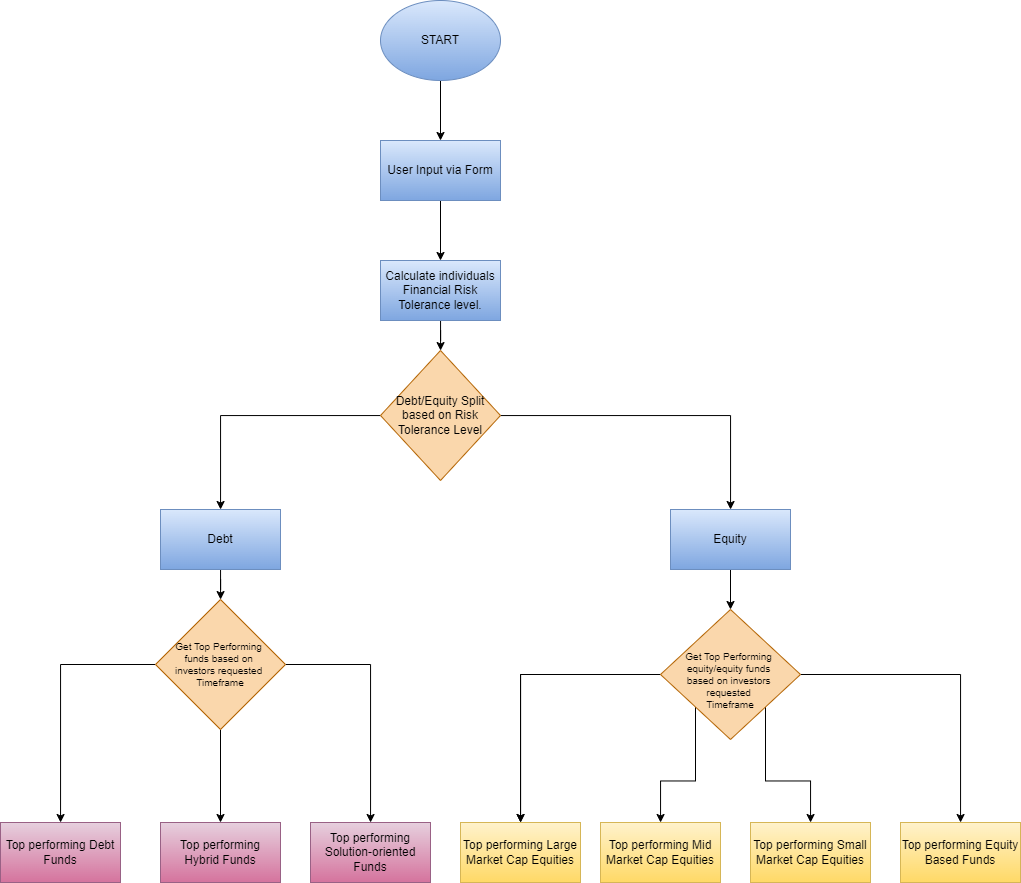

The diagram above was exported from draw.io. Its source (the exported page's mxGraphModel, read from the mxfile embedded in the PNG):
<mxGraphModel dx="2085" dy="1714" grid="1" gridSize="10" guides="1" tooltips="1" connect="1" arrows="1" fold="1" page="1" pageScale="1" pageWidth="850" pageHeight="1100" math="0" shadow="0">
  <root>
    <mxCell id="0" />
    <mxCell id="1" parent="0" />
    <mxCell id="Nw0KSkxvHKz0IpKK4O1M-18" style="edgeStyle=orthogonalEdgeStyle;rounded=0;orthogonalLoop=1;jettySize=auto;html=1;entryX=0.5;entryY=0;entryDx=0;entryDy=0;" edge="1" parent="1" source="Nw0KSkxvHKz0IpKK4O1M-1" target="Nw0KSkxvHKz0IpKK4O1M-2">
      <mxGeometry relative="1" as="geometry" />
    </mxCell>
    <mxCell id="Nw0KSkxvHKz0IpKK4O1M-1" value="START" style="ellipse;whiteSpace=wrap;html=1;fillColor=#dae8fc;strokeColor=#6c8ebf;gradientColor=#7ea6e0;" vertex="1" parent="1">
      <mxGeometry x="310" y="-90" width="120" height="80" as="geometry" />
    </mxCell>
    <mxCell id="Nw0KSkxvHKz0IpKK4O1M-19" style="edgeStyle=orthogonalEdgeStyle;rounded=0;orthogonalLoop=1;jettySize=auto;html=1;" edge="1" parent="1" source="Nw0KSkxvHKz0IpKK4O1M-2" target="Nw0KSkxvHKz0IpKK4O1M-3">
      <mxGeometry relative="1" as="geometry" />
    </mxCell>
    <mxCell id="Nw0KSkxvHKz0IpKK4O1M-2" value="User Input via Form" style="rounded=0;whiteSpace=wrap;html=1;fillColor=#dae8fc;strokeColor=#6c8ebf;gradientColor=#7ea6e0;" vertex="1" parent="1">
      <mxGeometry x="310" y="50" width="120" height="60" as="geometry" />
    </mxCell>
    <mxCell id="Nw0KSkxvHKz0IpKK4O1M-20" style="edgeStyle=orthogonalEdgeStyle;rounded=0;orthogonalLoop=1;jettySize=auto;html=1;" edge="1" parent="1" source="Nw0KSkxvHKz0IpKK4O1M-3" target="Nw0KSkxvHKz0IpKK4O1M-14">
      <mxGeometry relative="1" as="geometry" />
    </mxCell>
    <mxCell id="Nw0KSkxvHKz0IpKK4O1M-3" value="Calculate individuals Financial Risk Tolerance level." style="rounded=0;whiteSpace=wrap;html=1;fillColor=#dae8fc;strokeColor=#6c8ebf;gradientColor=#7ea6e0;" vertex="1" parent="1">
      <mxGeometry x="310" y="170" width="120" height="60" as="geometry" />
    </mxCell>
    <mxCell id="Nw0KSkxvHKz0IpKK4O1M-23" style="edgeStyle=orthogonalEdgeStyle;rounded=0;orthogonalLoop=1;jettySize=auto;html=1;" edge="1" parent="1" source="Nw0KSkxvHKz0IpKK4O1M-4" target="Nw0KSkxvHKz0IpKK4O1M-16">
      <mxGeometry relative="1" as="geometry" />
    </mxCell>
    <mxCell id="Nw0KSkxvHKz0IpKK4O1M-4" value="Debt" style="rounded=0;whiteSpace=wrap;html=1;fillColor=#dae8fc;strokeColor=#6c8ebf;gradientColor=#7ea6e0;" vertex="1" parent="1">
      <mxGeometry x="90" y="419" width="120" height="60" as="geometry" />
    </mxCell>
    <mxCell id="Nw0KSkxvHKz0IpKK4O1M-24" style="edgeStyle=orthogonalEdgeStyle;rounded=0;orthogonalLoop=1;jettySize=auto;html=1;" edge="1" parent="1" source="Nw0KSkxvHKz0IpKK4O1M-5" target="Nw0KSkxvHKz0IpKK4O1M-17">
      <mxGeometry relative="1" as="geometry" />
    </mxCell>
    <mxCell id="Nw0KSkxvHKz0IpKK4O1M-5" value="Equity" style="rounded=0;whiteSpace=wrap;html=1;fillColor=#dae8fc;strokeColor=#6c8ebf;gradientColor=#7ea6e0;" vertex="1" parent="1">
      <mxGeometry x="600" y="419" width="120" height="60" as="geometry" />
    </mxCell>
    <mxCell id="Nw0KSkxvHKz0IpKK4O1M-6" value="Top performing Large Market Cap Equities" style="rounded=0;whiteSpace=wrap;html=1;fillColor=#fff2cc;gradientColor=#ffd966;strokeColor=#d6b656;" vertex="1" parent="1">
      <mxGeometry x="390" y="732" width="120" height="60" as="geometry" />
    </mxCell>
    <mxCell id="Nw0KSkxvHKz0IpKK4O1M-7" value="Top performing Small Market Cap Equities" style="rounded=0;whiteSpace=wrap;html=1;fillColor=#fff2cc;gradientColor=#ffd966;strokeColor=#d6b656;" vertex="1" parent="1">
      <mxGeometry x="680" y="732" width="120" height="60" as="geometry" />
    </mxCell>
    <mxCell id="Nw0KSkxvHKz0IpKK4O1M-8" value="Top performing Mid Market Cap Equities" style="rounded=0;whiteSpace=wrap;html=1;fillColor=#fff2cc;gradientColor=#ffd966;strokeColor=#d6b656;" vertex="1" parent="1">
      <mxGeometry x="530" y="732" width="120" height="60" as="geometry" />
    </mxCell>
    <mxCell id="Nw0KSkxvHKz0IpKK4O1M-9" value="Top performing Solution-oriented Funds" style="rounded=0;whiteSpace=wrap;html=1;fillColor=#e6d0de;gradientColor=#d5739d;strokeColor=#996185;" vertex="1" parent="1">
      <mxGeometry x="240" y="732" width="120" height="60" as="geometry" />
    </mxCell>
    <mxCell id="Nw0KSkxvHKz0IpKK4O1M-10" value="Top performing Hybrid Funds" style="rounded=0;whiteSpace=wrap;html=1;fillColor=#e6d0de;gradientColor=#d5739d;strokeColor=#996185;" vertex="1" parent="1">
      <mxGeometry x="90" y="732" width="120" height="60" as="geometry" />
    </mxCell>
    <mxCell id="Nw0KSkxvHKz0IpKK4O1M-11" value="Top performing Debt Funds" style="rounded=0;whiteSpace=wrap;html=1;fillColor=#e6d0de;gradientColor=#d5739d;strokeColor=#996185;" vertex="1" parent="1">
      <mxGeometry x="-70" y="732" width="120" height="60" as="geometry" />
    </mxCell>
    <mxCell id="Nw0KSkxvHKz0IpKK4O1M-12" value="Top performing Equity Based Funds" style="rounded=0;whiteSpace=wrap;html=1;fillColor=#fff2cc;gradientColor=#ffd966;strokeColor=#d6b656;" vertex="1" parent="1">
      <mxGeometry x="830" y="732" width="120" height="60" as="geometry" />
    </mxCell>
    <mxCell id="Nw0KSkxvHKz0IpKK4O1M-21" style="edgeStyle=orthogonalEdgeStyle;rounded=0;orthogonalLoop=1;jettySize=auto;html=1;" edge="1" parent="1" source="Nw0KSkxvHKz0IpKK4O1M-14" target="Nw0KSkxvHKz0IpKK4O1M-5">
      <mxGeometry relative="1" as="geometry" />
    </mxCell>
    <mxCell id="Nw0KSkxvHKz0IpKK4O1M-22" style="edgeStyle=orthogonalEdgeStyle;rounded=0;orthogonalLoop=1;jettySize=auto;html=1;" edge="1" parent="1" source="Nw0KSkxvHKz0IpKK4O1M-14" target="Nw0KSkxvHKz0IpKK4O1M-4">
      <mxGeometry relative="1" as="geometry" />
    </mxCell>
    <mxCell id="Nw0KSkxvHKz0IpKK4O1M-14" value="Debt/Equity Split based on Risk Tolerance Level" style="rhombus;whiteSpace=wrap;html=1;fillColor=#fad7ac;strokeColor=#b46504;" vertex="1" parent="1">
      <mxGeometry x="310" y="260" width="120" height="130" as="geometry" />
    </mxCell>
    <mxCell id="Nw0KSkxvHKz0IpKK4O1M-25" style="edgeStyle=orthogonalEdgeStyle;rounded=0;orthogonalLoop=1;jettySize=auto;html=1;" edge="1" parent="1" source="Nw0KSkxvHKz0IpKK4O1M-16" target="Nw0KSkxvHKz0IpKK4O1M-11">
      <mxGeometry relative="1" as="geometry" />
    </mxCell>
    <mxCell id="Nw0KSkxvHKz0IpKK4O1M-26" style="edgeStyle=orthogonalEdgeStyle;rounded=0;orthogonalLoop=1;jettySize=auto;html=1;" edge="1" parent="1" source="Nw0KSkxvHKz0IpKK4O1M-16" target="Nw0KSkxvHKz0IpKK4O1M-10">
      <mxGeometry relative="1" as="geometry" />
    </mxCell>
    <mxCell id="Nw0KSkxvHKz0IpKK4O1M-27" style="edgeStyle=orthogonalEdgeStyle;rounded=0;orthogonalLoop=1;jettySize=auto;html=1;exitX=1;exitY=0.5;exitDx=0;exitDy=0;" edge="1" parent="1" source="Nw0KSkxvHKz0IpKK4O1M-16" target="Nw0KSkxvHKz0IpKK4O1M-9">
      <mxGeometry relative="1" as="geometry" />
    </mxCell>
    <mxCell id="Nw0KSkxvHKz0IpKK4O1M-16" value="&lt;div style=&quot;font-size: 10px;&quot;&gt;&lt;span style=&quot;background-color: initial;&quot;&gt;Get Top Performing&amp;nbsp;&lt;/span&gt;&lt;br&gt;&lt;/div&gt;&lt;div style=&quot;font-size: 10px;&quot;&gt;&lt;span style=&quot;background-color: initial;&quot;&gt;&lt;font style=&quot;font-size: 10px;&quot;&gt;funds based on&amp;nbsp;&lt;/font&gt;&lt;/span&gt;&lt;/div&gt;&lt;div style=&quot;font-size: 10px;&quot;&gt;&lt;span style=&quot;background-color: initial;&quot;&gt;&lt;font style=&quot;font-size: 10px;&quot;&gt;investors requested&amp;nbsp;&lt;/font&gt;&lt;/span&gt;&lt;/div&gt;&lt;div style=&quot;font-size: 10px;&quot;&gt;&lt;span style=&quot;background-color: initial;&quot;&gt;&lt;font style=&quot;font-size: 10px;&quot;&gt;Timeframe&lt;/font&gt;&lt;/span&gt;&lt;/div&gt;" style="rhombus;whiteSpace=wrap;html=1;align=center;fillColor=#fad7ac;strokeColor=#b46504;" vertex="1" parent="1">
      <mxGeometry x="85" y="509" width="130" height="130" as="geometry" />
    </mxCell>
    <mxCell id="Nw0KSkxvHKz0IpKK4O1M-28" style="edgeStyle=orthogonalEdgeStyle;rounded=0;orthogonalLoop=1;jettySize=auto;html=1;" edge="1" parent="1" source="Nw0KSkxvHKz0IpKK4O1M-17" target="Nw0KSkxvHKz0IpKK4O1M-6">
      <mxGeometry relative="1" as="geometry" />
    </mxCell>
    <mxCell id="Nw0KSkxvHKz0IpKK4O1M-32" style="edgeStyle=orthogonalEdgeStyle;rounded=0;orthogonalLoop=1;jettySize=auto;html=1;" edge="1" parent="1" source="Nw0KSkxvHKz0IpKK4O1M-17" target="Nw0KSkxvHKz0IpKK4O1M-12">
      <mxGeometry relative="1" as="geometry" />
    </mxCell>
    <mxCell id="Nw0KSkxvHKz0IpKK4O1M-33" style="edgeStyle=orthogonalEdgeStyle;rounded=0;orthogonalLoop=1;jettySize=auto;html=1;exitX=1;exitY=1;exitDx=0;exitDy=0;" edge="1" parent="1" source="Nw0KSkxvHKz0IpKK4O1M-17" target="Nw0KSkxvHKz0IpKK4O1M-7">
      <mxGeometry relative="1" as="geometry" />
    </mxCell>
    <mxCell id="Nw0KSkxvHKz0IpKK4O1M-34" style="edgeStyle=orthogonalEdgeStyle;rounded=0;orthogonalLoop=1;jettySize=auto;html=1;exitX=0;exitY=1;exitDx=0;exitDy=0;" edge="1" parent="1" source="Nw0KSkxvHKz0IpKK4O1M-17" target="Nw0KSkxvHKz0IpKK4O1M-8">
      <mxGeometry relative="1" as="geometry" />
    </mxCell>
    <mxCell id="Nw0KSkxvHKz0IpKK4O1M-35" style="edgeStyle=orthogonalEdgeStyle;rounded=0;orthogonalLoop=1;jettySize=auto;html=1;" edge="1" parent="1" source="Nw0KSkxvHKz0IpKK4O1M-17" target="Nw0KSkxvHKz0IpKK4O1M-6">
      <mxGeometry relative="1" as="geometry" />
    </mxCell>
    <mxCell id="Nw0KSkxvHKz0IpKK4O1M-17" value="&lt;div style=&quot;font-size: 10px;&quot;&gt;&lt;span style=&quot;background-color: initial;&quot;&gt;&lt;font style=&quot;font-size: 10px;&quot;&gt;&lt;br&gt;&lt;/font&gt;&lt;/span&gt;&lt;/div&gt;&lt;div style=&quot;font-size: 10px;&quot;&gt;&lt;span style=&quot;background-color: initial;&quot;&gt;Get Top Performing&amp;nbsp;&lt;/span&gt;&lt;br&gt;&lt;/div&gt;&lt;div style=&quot;font-size: 10px;&quot;&gt;&lt;font style=&quot;font-size: 10px;&quot;&gt;&lt;span style=&quot;background-color: initial;&quot;&gt;&lt;font style=&quot;font-size: 10px;&quot;&gt;equity/equity&amp;nbsp;&lt;/font&gt;&lt;/span&gt;&lt;span style=&quot;background-color: initial;&quot;&gt;funds&amp;nbsp;&lt;/span&gt;&lt;/font&gt;&lt;/div&gt;&lt;div style=&quot;font-size: 10px;&quot;&gt;&lt;font style=&quot;font-size: 10px;&quot;&gt;&lt;span style=&quot;background-color: initial;&quot;&gt;based on&amp;nbsp;&lt;/span&gt;&lt;span style=&quot;background-color: initial;&quot;&gt;investors&amp;nbsp;&lt;/span&gt;&lt;/font&gt;&lt;/div&gt;&lt;div style=&quot;font-size: 10px;&quot;&gt;&lt;font style=&quot;font-size: 10px;&quot;&gt;&lt;span style=&quot;background-color: initial;&quot;&gt;requested&amp;nbsp;&lt;/span&gt;&lt;/font&gt;&lt;/div&gt;&lt;div style=&quot;font-size: 10px;&quot;&gt;&lt;span style=&quot;background-color: initial;&quot;&gt;&lt;font style=&quot;font-size: 10px;&quot;&gt;Timeframe&lt;/font&gt;&lt;/span&gt;&lt;/div&gt;" style="rhombus;whiteSpace=wrap;html=1;align=center;fillColor=#fad7ac;strokeColor=#b46504;" vertex="1" parent="1">
      <mxGeometry x="590" y="519" width="140" height="130" as="geometry" />
    </mxCell>
  </root>
</mxGraphModel>